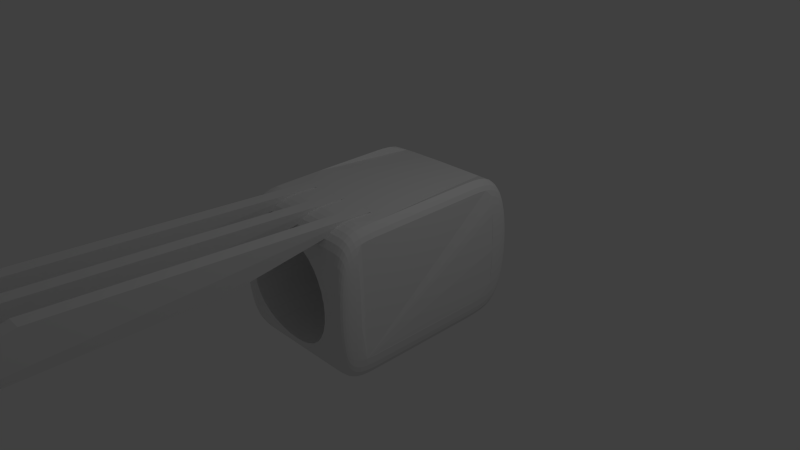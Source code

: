 # Source: claw.blend  (saved by Blender 2.72.0; exported with 4.5.12 LTS)
import bpy
from mathutils import Matrix  # noqa: F401  (used for matrix-valued properties, if any)

bpy.ops.wm.read_factory_settings(use_empty=True)
scene = bpy.context.scene
scene.name = 'Scene'

# ---- collections
col_collection_1 = bpy.data.collections.new('Collection 1'); scene.collection.children.link(col_collection_1)

# ---- materials (node trees are filled in below, after node groups)
mat_material = bpy.data.materials.new('Material')
mat_material.alpha_threshold = 0.0
mat_material.roughness = 0.5
mat_material.line_color = (0.0, 0.0, 0.0, 1.0)

# ---- material node trees

# ---- world
world_world = bpy.data.worlds.new('World'); scene.world = world_world
world_world.color = (0.05088, 0.05088, 0.05088)
world_world.use_sun_shadow = False
world_world.sun_shadow_jitter_overblur = 0.0
world_world.cycles.sampling_method = 'MANUAL'
world_world.cycles.sample_map_resolution = 256

# ---- cameras
cam_camera = bpy.data.cameras.new('Camera')
cam_camera.clip_end = 100.0
cam_camera.lens = 35.0
cam_camera.sensor_width = 32.0
cam_camera.sensor_height = 18.0
cam_camera.ortho_scale = 7.314
cam_camera.dof.focus_distance = 0.0

# ---- lights
light_lamp = bpy.data.lights.new('Lamp', 'POINT')
light_lamp.transmission_factor = 0.0
light_lamp.cutoff_distance = 30.0
light_lamp.energy = 100.0
light_lamp.shadow_buffer_clip_start = 1.001
light_lamp.shadow_soft_size = 0.1
light_lamp.shadow_maximum_resolution = 0.006
light_lamp.use_absolute_resolution = True
light_lamp.cycles.use_multiple_importance_sampling = False

# ---- meshes
me_cube_004 = bpy.data.meshes.new('Cube.004')
me_cube_004.from_pydata([(0.0, -4.315, -0.07844), (0.0, 2.694, -0.1379), (0.0, 2.694, -0.1379), (0.0, -4.315, -0.07844), (-1.0, -0.6672, 0.9481), (-1.0, 5.595, 0.4798), (1.0, 5.595, 0.4798), (1.0, -0.6672, 0.9481)], [], [(4, 5, 1, 0), (5, 6, 2, 1), (6, 7, 3, 2), (7, 4, 0, 3), (0, 1, 2, 3), (7, 6, 5, 4)])
me_cube_004.use_remesh_preserve_volume = False
me_cube_004.use_remesh_preserve_attributes = False
me_cube_004.use_mirror_vertex_groups = False
me_cube_004.update()
me_cube_003 = bpy.data.meshes.new('Cube.003')
me_cube_003.from_pydata([(0.0, -4.315, -0.07844), (0.0, 2.694, -0.1379), (0.0, 2.694, -0.1379), (0.0, -4.315, -0.07844), (-1.0, -0.6672, 0.9481), (-1.0, 5.595, 0.4798), (1.0, 5.595, 0.4798), (1.0, -0.6672, 0.9481)], [], [(4, 5, 1, 0), (5, 6, 2, 1), (6, 7, 3, 2), (7, 4, 0, 3), (0, 1, 2, 3), (7, 6, 5, 4)])
me_cube_003.use_remesh_preserve_volume = False
me_cube_003.use_remesh_preserve_attributes = False
me_cube_003.use_mirror_vertex_groups = False
me_cube_003.update()
me_cube_002 = bpy.data.meshes.new('Cube.002')
me_cube_002.from_pydata([(0.0, -4.315, -0.07844), (0.0, 2.694, -0.1379), (0.0, 2.694, -0.1379), (0.0, -4.315, -0.07844), (-1.0, -0.6672, 0.9481), (-1.0, 5.595, 0.4798), (1.0, 5.595, 0.4798), (1.0, -0.6672, 0.9481)], [], [(4, 5, 1, 0), (5, 6, 2, 1), (6, 7, 3, 2), (7, 4, 0, 3), (0, 1, 2, 3), (7, 6, 5, 4)])
me_cube_002.use_remesh_preserve_volume = False
me_cube_002.use_remesh_preserve_attributes = False
me_cube_002.use_mirror_vertex_groups = False
me_cube_002.update()
me_cube = bpy.data.meshes.new('Cube')
me_cube.from_pydata([(-0.8312, -0.786, -0.9232), (-0.8316, -0.7284, -0.9459), (-0.7764, -0.7286, -0.969), (-0.7762, -0.7865, -0.9459), (-0.8749, -0.728, -0.9073), (-0.7764, -0.6609, -0.9805), (-0.7759, -0.8353, -0.9073), (-0.8741, -0.7851, -0.8855), (-0.8753, -0.6608, -0.9182), (-0.8318, -0.6609, -0.9572), (-0.8305, -0.8343, -0.8855), (-0.7074, -0.8359, -0.9182), (-0.8728, -0.8324, -0.8492), (-0.9084, -0.7276, -0.8496), (-0.909, -0.6607, -0.8599), (-0.7765, -0.5827, -0.9844), (-0.7756, -0.8759, -0.8496), (-0.7073, -0.8768, -0.8599), (-0.905, -0.8305, -0.7948), (-0.9071, -0.7841, -0.829), (-0.8755, -0.5827, -0.9219), (-0.9092, -0.5827, -0.8633), (-0.8318, -0.5827, -0.9609), (-0.8714, -0.8712, -0.7948), (-0.8298, -0.8741, -0.829), (-0.6231, -0.8361, -0.9219), (-0.6231, -0.877, -0.8633), (-0.9025, -0.8678, -0.7443), (-0.9319, -0.7833, -0.7501), (-0.9337, -0.7273, -0.7688), (-0.9346, -0.6606, -0.7781), (-0.9349, -0.5827, -0.7812), (-0.8318, -0.4933, -0.9609), (-0.7765, -0.4933, -0.9844), (-0.7754, -0.9089, -0.7688), (-0.7073, -0.9102, -0.7781), (-0.6231, -0.9106, -0.7812), (-0.929, -0.8288, -0.7189), (-0.9253, -0.8648, -0.6749), (-0.9529, -0.7272, -0.6611), (-0.8755, -0.4933, -0.9219), (-0.9092, -0.4933, -0.8633), (-0.9349, -0.4933, -0.7812), (-0.8318, -0.392, -0.9609), (-0.7765, -0.392, -0.9844), (-0.8702, -0.9024, -0.7189), (-0.9003, -0.8974, -0.6749), (-0.8292, -0.9065, -0.7501), (-0.5215, -0.8361, -0.9219), (-0.5215, -0.877, -0.8633), (-0.5215, -0.9106, -0.7812), (-0.6231, -0.9374, -0.6719), (-0.7072, -0.9369, -0.6692), (-0.9214, -0.8921, -0.6178), (-0.947, -0.8281, -0.6179), (-0.9507, -0.7829, -0.6449), (-0.9541, -0.6606, -0.6692), (-0.9544, -0.5827, -0.6719), (-0.8755, -0.392, -0.9219), (-0.9092, -0.392, -0.8633), (-0.9544, -0.4933, -0.6719), (-0.9349, -0.392, -0.7812), (-0.8318, -0.2816, -0.9609), (-0.7765, -0.2816, -0.9844), (-0.7753, -0.9353, -0.6611), (-0.4007, -0.8361, -0.9219), (-0.4007, -0.877, -0.8633), (-0.4007, -0.9106, -0.7812), (-0.5215, -0.9374, -0.6719), (-0.7073, -0.9577, -0.5291), (-0.6231, -0.9583, -0.5312), (-0.942, -0.8634, -0.5822), (-0.9361, -0.8893, -0.54), (-0.9653, -0.7833, -0.5098), (-0.9679, -0.7273, -0.5227), (-0.8755, -0.2816, -0.9219), (-0.9092, -0.2816, -0.8633), (-0.9544, -0.392, -0.6719), (-0.9349, -0.2816, -0.7812), (-0.8318, -0.1648, -0.9609), (-0.7765, -0.1648, -0.9844), (-0.8697, -0.9271, -0.6179), (-0.8993, -0.9203, -0.5822), (-0.9195, -0.9123, -0.54), (-0.8289, -0.9323, -0.6449), (-0.2657, -0.8361, -0.9219), (-0.2657, -0.877, -0.8633), (-0.2657, -0.9106, -0.7812), (-0.4007, -0.9374, -0.6719), (-0.5215, -0.9583, -0.5312), (-0.7073, -0.9725, -0.3657), (-0.6231, -0.9732, -0.3672), (-0.7754, -0.9559, -0.5227), (-0.9308, -0.9049, -0.5015), (-0.961, -0.8288, -0.4884), (-0.9786, -0.7276, -0.3612), (-0.8755, -0.1648, -0.9219), (-0.9092, -0.1648, -0.8633), (-0.9544, -0.2816, -0.6719), (-0.9349, -0.1648, -0.7812), (-0.8318, -0.04457, -0.9609), (-0.7765, -0.04457, -0.9844), (-0.8292, -0.9523, -0.5098), (-0.1213, -0.8361, -0.9219), (-0.1213, -0.877, -0.8633), (-0.1213, -0.9106, -0.7812), (-0.2657, -0.9374, -0.6719), (-0.4281, -0.9583, -0.5312), (-0.4007, -0.9549, -0.5537), (-0.5215, -0.9666, -0.44), (-0.57, -0.9719, -0.3809), (-0.5773, -0.9732, -0.3672), (-0.7074, -0.9814, -0.1867), (-0.6231, -0.9774, -0.2814), (-0.6333, -0.9783, -0.2623), (-0.6561, -0.9818, -0.1872), (-0.7756, -0.9706, -0.3612), (-0.9549, -0.8648, -0.462), (-0.9469, -0.8921, -0.4342), (-0.9757, -0.784, -0.3523), (-0.8755, -0.04457, -0.9219), (-0.9092, -0.04457, -0.8633), (-0.9544, -0.1648, -0.6719), (-0.9349, -0.04457, -0.7812), (-0.8318, 0.07643, -0.9609), (-0.7765, 0.07643, -0.9844), (-0.8702, -0.9464, -0.4884), (-0.9003, -0.938, -0.462), (-0.9214, -0.9271, -0.4342), (0.0275, -0.8361, -0.9219), (0.0275, -0.877, -0.8633), (0.0275, -0.9106, -0.7812), (-0.1213, -0.937, -0.6736), (-0.1337, -0.9373, -0.6723), (-0.1353, -0.9374, -0.6719), (-0.2657, -0.9434, -0.6316), (-0.3809, -0.9525, -0.57), (-0.4847, -0.9625, -0.4847), (-0.7074, -0.9844, 0.0), (-0.6723, -0.9826, -0.1337), (-0.6855, -0.9846, 0.0), (-0.7758, -0.9794, -0.1845), (-0.8297, -0.9667, -0.3523), (-0.9361, -0.9123, -0.4199), (-0.971, -0.8303, -0.3375), (-0.982, -0.7847, -0.1799), (-0.985, -0.7279, -0.1845), (-0.8755, 0.07643, -0.9219), (-0.9092, 0.07643, -0.8633), (-0.9544, -0.04457, -0.6719), (-0.9349, 0.07643, -0.7812), (-0.8318, 0.1954, -0.9609), (-0.7765, 0.1954, -0.9844), (0.1759, -0.8361, -0.9219), (0.1759, -0.877, -0.8633), (0.1759, -0.9106, -0.7812), (0.0275, -0.9347, -0.6828), (-2.234e-07, -0.9341, -0.6855), (-0.2623, -0.9431, -0.6333), (-0.6855, -0.9846, 7.363e-07), (-0.6723, -0.9826, 0.1337), (-0.6561, -0.9818, 0.1872), (-0.7074, -0.9814, 0.1867), (-0.7759, -0.9823, 0.0), (-0.8303, -0.9753, -0.1799), (-0.964, -0.8676, -0.3204), (-0.9544, -0.897, -0.3049), (-0.9871, -0.728, 0.0), (-0.8755, 0.1954, -0.9219), (-0.9092, 0.1954, -0.8633), (-0.9544, 0.07643, -0.6719), (-0.9349, 0.1954, -0.7812), (-0.8318, 0.3094, -0.9609), (-0.7765, 0.3094, -0.9844), (-0.8712, -0.9602, -0.3375), (-0.9023, -0.9506, -0.3204), (-0.925, -0.9374, -0.3049), (0.3189, -0.8361, -0.9219), (0.3189, -0.877, -0.8633), (0.3189, -0.9106, -0.7812), (0.1759, -0.9374, -0.6719), (0.1353, -0.9374, -0.6719), (0.1337, -0.9373, -0.6723), (-0.7758, -0.9794, 0.1845), (-0.6333, -0.9783, 0.2623), (-0.6231, -0.9774, 0.2814), (-0.6231, -0.9732, 0.3672), (-0.7073, -0.9725, 0.3657), (-0.8305, -0.9782, 0.0), (-0.9696, -0.87, -0.164), (-0.9416, -0.9198, -0.2976), (-0.977, -0.8317, -0.1723), (-0.9841, -0.7851, 0.0), (-0.985, -0.7279, 0.1845), (-0.8755, 0.3094, -0.9219), (-0.9092, 0.3094, -0.8633), (-0.9544, 0.1954, -0.6719), (-0.9349, 0.3094, -0.7812), (-0.8318, 0.4158, -0.9609), (-0.7765, 0.4158, -0.9844), (0.4517, -0.8361, -0.9219), (0.4517, -0.877, -0.8633), (0.4517, -0.9106, -0.7812), (0.3189, -0.9374, -0.6719), (0.1759, -0.9392, -0.6596), (-0.5773, -0.9732, 0.3672), (-0.6231, -0.9583, 0.5312), (-0.7073, -0.9577, 0.5291), (-0.8723, -0.9685, -0.1723), (-0.9592, -0.9008, -0.1571), (-0.8755, 0.4158, -0.9219), (-0.9092, 0.4158, -0.8633), (-0.9544, 0.3094, -0.6719), (-0.9349, 0.4158, -0.7812), (-0.8318, 0.5117, -0.9609), (-0.7765, 0.5117, -0.9844), (-0.9041, -0.9582, -0.164), (-0.9278, -0.944, -0.1571), (0.5693, -0.8361, -0.9219), (0.5693, -0.877, -0.8633), (0.5693, -0.9106, -0.7812), (0.4517, -0.9374, -0.6719), (0.3189, -0.9476, -0.6031), (0.2623, -0.9431, -0.6333), (-0.8303, -0.9753, 0.1799), (-0.7756, -0.9706, 0.3612), (-0.57, -0.9719, 0.3809), (-0.5215, -0.9666, 0.44), (-0.5215, -0.9583, 0.5312), (-0.6231, -0.9374, 0.6719), (-0.7072, -0.9369, 0.6692), (-0.8728, -0.9712, 0.0), (-0.9715, -0.8712, 9.313e-10), (-0.9791, -0.8324, 0.0), (-0.9455, -0.925, -0.1541), (-0.982, -0.7847, 0.1799), (-0.9786, -0.7276, 0.3612), (-0.8755, 0.5117, -0.9219), (-0.9092, 0.5117, -0.8633), (-0.9544, 0.4158, -0.6719), (-0.9349, 0.5117, -0.7812), (-0.8318, 0.5974, -0.9572), (-0.7764, 0.5975, -0.9805), (0.667, -0.8361, -0.9219), (0.667, -0.877, -0.8633), (0.667, -0.9106, -0.7812), (0.5693, -0.9374, -0.6719), (0.4517, -0.9583, -0.5312), (0.4281, -0.9583, -0.5312), (0.3809, -0.9525, -0.57), (-0.8723, -0.9685, 0.1723), (-0.4281, -0.9583, 0.5312), (-0.4847, -0.9625, 0.4847), (-0.5215, -0.9374, 0.6719), (-0.7754, -0.9559, 0.5227), (-0.7073, -0.9102, 0.7781), (-0.6231, -0.9106, 0.7812), (-0.961, -0.9024, 0.0), (-0.977, -0.8317, 0.1723), (-0.9679, -0.7273, 0.5227), (-0.9529, -0.7272, 0.6611), (-0.8753, 0.5973, -0.9182), (-0.9544, 0.5117, -0.6719), (-0.909, 0.5972, -0.8599), (-0.905, -0.9609, -9.313e-10), (-0.929, -0.9464, 0.0), (0.7465, -0.8359, -0.9182), (0.7465, -0.8768, -0.8599), (0.7464, -0.9102, -0.7781), (0.667, -0.9374, -0.6719), (0.5693, -0.9583, -0.5312), (0.4517, -0.96, -0.5119), (-0.8712, -0.9602, 0.3375), (-0.8297, -0.9667, 0.3523), (-0.4007, -0.9549, 0.5537), (-0.4007, -0.9374, 0.6719), (-0.5215, -0.9106, 0.7812), (-0.7753, -0.9353, 0.6611), (-0.7073, -0.8768, 0.8599), (-0.6231, -0.877, 0.8633), (-0.7754, -0.9089, 0.7688), (-0.9041, -0.9582, 0.164), (-0.9592, -0.9008, 0.1571), (-0.9696, -0.87, 0.164), (-0.947, -0.9271, 0.0), (-0.971, -0.8303, 0.3375), (-0.9757, -0.784, 0.3523), (-0.9653, -0.7833, 0.5098), (-0.9337, -0.7273, 0.7688), (-0.909, -0.6607, 0.8599), (-0.9092, -0.5827, 0.8633), (-0.9092, -0.4933, 0.8633), (-0.9346, 0.5971, -0.7781), (-0.9541, 0.5971, -0.6692), (-0.8316, 0.6732, -0.9459), (-0.7764, 0.6735, -0.969), (0.8104, -0.5827, -0.9844), (0.8104, -0.4933, -0.9844), (0.8098, -0.8759, -0.8496), (0.7464, -0.9369, -0.6692), (0.667, -0.9583, -0.5312), (0.5693, -0.9719, -0.3817), (0.4847, -0.9625, -0.4847), (-0.9023, -0.9506, 0.3204), (-0.2657, -0.9434, 0.6316), (-0.2657, -0.9374, 0.6719), (-0.3809, -0.9525, 0.57), (-0.4007, -0.9106, 0.7812), (-0.5215, -0.877, 0.8633), (-0.8292, -0.9523, 0.5098), (-0.7074, -0.8359, 0.9182), (-0.7757, -0.8759, 0.8496), (0.8102, -0.7865, -0.9459), (0.8104, -0.7286, -0.969), (0.8104, -0.6609, -0.9805), (-0.9455, -0.925, 0.1541), (-0.964, -0.8676, 0.3204), (-0.9507, -0.7829, 0.6449), (-0.9319, -0.7833, 0.7501), (-0.9084, -0.7276, 0.8496), (-0.8749, 0.6728, -0.9073), (-0.8755, -0.5827, 0.9219), (-0.8755, -0.4933, 0.9219), (-0.9092, -0.392, 0.8633), (-0.9337, 0.6719, -0.7688), (-0.9084, 0.6723, -0.8496), (-0.6231, 0.7405, -0.9609), (-0.5215, 0.7405, -0.9609), (0.8104, -0.392, -0.9844), (0.8604, -0.5827, -0.9609), (0.8604, -0.4933, -0.9609), (-0.9278, -0.944, 0.1571), (0.81, -0.8353, -0.9073), (0.8096, -0.9089, -0.7688), (0.7464, -0.9577, -0.5291), (0.667, -0.9732, -0.3672), (0.5773, -0.9732, -0.3672), (0.57, -0.9719, -0.3809), (-0.8702, -0.9464, 0.4884), (-0.9003, -0.938, 0.462), (-0.1353, -0.9374, 0.6719), (-0.2623, -0.9431, 0.6333), (-0.2657, -0.9106, 0.7812), (-0.4007, -0.877, 0.8633), (-0.6231, -0.8361, 0.9219), (-0.5215, -0.8361, 0.9219), (-0.8289, -0.9323, 0.6449), (-0.8292, -0.9065, 0.7501), (-0.7759, -0.8353, 0.9073), (-0.8298, -0.8741, 0.829), (-0.925, -0.9374, 0.3049), (-0.9544, -0.897, 0.3049), (-0.9416, -0.9198, 0.2976), (-0.961, -0.8288, 0.4884), (-0.9549, -0.8648, 0.462), (-0.947, -0.8281, 0.6179), (-0.9071, -0.7841, 0.829), (-0.8749, -0.728, 0.9073), (-0.8753, -0.6608, 0.9182), (-0.8318, -0.5827, 0.9609), (-0.8318, -0.4933, 0.9609), (-0.8755, -0.392, 0.9219), (-0.9092, -0.2816, 0.8633), (-0.9679, 0.6719, -0.5227), (-0.9529, 0.6717, -0.6611), (-0.8312, 0.7394, -0.9232), (-0.7762, 0.7401, -0.9459), (-0.7075, 0.7404, -0.9572), (-0.6231, 0.7984, -0.9219), (-0.5215, 0.7984, -0.9219), (-0.4007, 0.7405, -0.9609), (0.8104, -0.2816, -0.9844), (0.8604, -0.392, -0.9609), (0.8987, -0.4933, -0.9219), (0.8987, -0.5827, -0.9219), (0.8604, -0.6609, -0.9572), (0.8594, -0.8343, -0.8855), (0.8588, -0.8741, -0.829), (0.8095, -0.9353, -0.6611), (0.8096, -0.9559, -0.5227), (0.7465, -0.9725, -0.3657), (0.667, -0.9821, -0.1875), (0.656, -0.9821, -0.1875), (0.6333, -0.9784, -0.2623), (-0.9214, -0.9271, 0.4342), (-0.1213, -0.9106, 0.7812), (-0.1337, -0.9373, 0.6723), (-0.1213, -0.937, 0.6736), (-0.2657, -0.877, 0.8633), (-0.4007, -0.8361, 0.9219), (-0.6231, -0.7869, 0.9609), (-0.5215, -0.7869, 0.9609), (-0.8697, -0.9271, 0.6179), (-0.7075, -0.7868, 0.9572), (-0.7762, -0.7865, 0.9459), (-0.8305, -0.8343, 0.8855), (0.8599, -0.786, -0.9232), (0.8602, -0.7284, -0.9459), (-0.9469, -0.8921, 0.4342), (-0.929, -0.8288, 0.7189), (-0.8741, -0.7851, 0.8855), (-0.8741, 0.7383, -0.8855), (-0.8318, -0.6609, 0.9572), (-0.8318, -0.392, 0.9609), (-0.8755, -0.2816, 0.9219), (-0.9092, -0.1648, 0.8633), (-0.9786, 0.6723, -0.3612), (-0.9653, 0.736, -0.5098), (-0.9319, 0.736, -0.7501), (-0.9071, 0.737, -0.829), (-0.6231, 0.8477, -0.8633), (-0.5215, 0.8477, -0.8633), (-0.4007, 0.7984, -0.9219), (-0.2657, 0.7405, -0.9609), (0.8104, -0.1648, -0.9844), (0.8604, -0.2816, -0.9609), (0.8987, -0.392, -0.9219), (0.9273, -0.4933, -0.8633), (0.9273, -0.5827, -0.8633), (0.8584, -0.9065, -0.7501), (0.8098, -0.9706, -0.3612), (0.7465, -0.9814, -0.1867), (0.667, -0.9827, -0.1515), (-0.8993, -0.9203, 0.5822), (-0.9195, -0.9123, 0.54), (0.0275, -0.9106, 0.7812), (0.0, -0.9341, 0.6855), (0.0275, -0.9347, 0.6828), (-0.1213, -0.877, 0.8633), (-0.2657, -0.8361, 0.9219), (-0.4007, -0.7869, 0.9609), (-0.5215, -0.7288, 0.9844), (-0.6231, -0.7288, 0.9844), (-0.8702, -0.9024, 0.7189), (-0.8312, -0.786, 0.9232), (-0.8714, -0.8712, 0.7948), (-0.9361, -0.9123, 0.4199), (-0.9361, -0.8893, 0.54), (-0.942, -0.8634, 0.5822), (-0.905, -0.8305, 0.7948), (-0.8316, -0.7284, 0.9459), (-0.8318, -0.2816, 0.9609), (-0.8755, -0.1648, 0.9219), (-0.9092, -0.04457, 0.8633), (-0.985, 0.6726, -0.1845), (-0.9757, 0.7369, -0.3523), (-0.9507, 0.7356, -0.6449), (-0.7759, 0.7975, -0.9073), (-0.7074, 0.7982, -0.9182), (-0.6231, 0.8888, -0.7812), (-0.5215, 0.8888, -0.7812), (-0.4007, 0.8477, -0.8633), (-0.2657, 0.7984, -0.9219), (-0.1213, 0.7405, -0.9609), (0.8104, -0.04457, -0.9844), (0.8604, -0.1648, -0.9609), (0.8987, -0.2816, -0.9219), (0.9273, -0.392, -0.8633), (0.8986, -0.6608, -0.9182), (0.9483, -0.4933, -0.7812), (0.9483, -0.5827, -0.7812), (0.8966, -0.8324, -0.8492), (0.8955, -0.8712, -0.7948), (0.8945, -0.9024, -0.7189), (0.8581, -0.9323, -0.6449), (0.8584, -0.9523, -0.5098), (0.8588, -0.9667, -0.3523), (0.8099, -0.9794, -0.1845), (0.7465, -0.9844, 0.0), (0.6855, -0.9849, 0.0), (0.6723, -0.9829, -0.1337), (-0.9308, -0.9049, 0.5015), (0.1337, -0.9373, 0.6723), (0.1353, -0.9374, 0.6719), (0.1759, -0.9374, 0.6719), (0.1759, -0.9106, 0.7812), (0.0275, -0.877, 0.8633), (-0.1213, -0.8361, 0.9219), (-0.2657, -0.7869, 0.9609), (-0.4007, -0.7288, 0.9844), (-0.5215, -0.661, 0.9961), (-0.6231, -0.661, 0.9961), (-0.7075, -0.7287, 0.9805), (-0.7764, -0.7286, 0.969), (-0.8728, -0.8324, 0.8492), (0.8983, -0.728, -0.9073), (-0.9253, -0.8648, 0.6749), (-0.8728, 0.7939, -0.8492), (-0.905, 0.7914, -0.7948), (-0.7764, -0.6609, 0.9805), (-0.8318, -0.1648, 0.9609), (-0.8755, -0.04457, 0.9219), (-0.9092, 0.07643, 0.8633), (-0.9871, 0.6728, 0.0), (-0.982, 0.7378, -0.1799), (-0.961, 0.7894, -0.4884), (-0.947, 0.7885, -0.6179), (-0.929, 0.7894, -0.7189), (-0.8305, 0.7961, -0.8855), (-0.7073, 0.8473, -0.8599), (-0.7073, 0.8883, -0.7781), (-0.6231, 0.9222, -0.6719), (-0.5215, 0.9222, -0.6719), (-0.4007, 0.8888, -0.7812), (-0.2657, 0.8477, -0.8633), (-0.1213, 0.7984, -0.9219), (0.0275, 0.7405, -0.9609), (0.8104, 0.07643, -0.9844), (0.8604, -0.04457, -0.9609), (0.8987, -0.1648, -0.9219), (0.9273, -0.2816, -0.8633), (0.9483, -0.392, -0.7812), (0.9272, -0.6607, -0.8599), (0.9638, -0.4933, -0.6719), (0.9638, -0.5827, -0.6719), (0.8977, -0.7851, -0.8855), (0.8941, -0.9271, -0.6179), (0.8592, -0.9753, -0.1799), (0.81, -0.9823, 0.0), (0.7465, -0.9814, 0.1867), (0.667, -0.9821, 0.1875), (0.667, -0.9827, 0.1515), (0.6723, -0.9829, 0.1337), (0.6855, -0.9849, 1.261e-07), (-0.9003, -0.8974, 0.6749), (-0.9214, -0.8921, 0.6178), (0.1759, -0.877, 0.8633), (0.1759, -0.9392, 0.6596), (0.3189, -0.9374, 0.6719), (0.3189, -0.9106, 0.7812), (0.0275, -0.8361, 0.9219), (-0.1213, -0.7869, 0.9609), (-0.2657, -0.7288, 0.9844), (-0.4007, -0.661, 0.9961), (-0.9025, -0.8678, 0.7443), (-0.7075, -0.661, 0.9922), (-0.8318, -0.04457, 0.9609), (-0.8755, 0.07643, 0.9219), (-0.9092, 0.1954, 0.8633), (-0.985, 0.6726, 0.1845), (-0.9841, 0.7383, 0.0), (-0.971, 0.7912, -0.3375), (-0.7756, 0.8462, -0.8496), (-0.7072, 0.9215, -0.6692), (-0.6231, 0.9481, -0.5312), (-0.5215, 0.9481, -0.5312), (-0.4007, 0.9222, -0.6719), (-0.2657, 0.8888, -0.7812), (-0.1213, 0.8477, -0.8633), (0.0275, 0.7984, -0.9219), (0.1759, 0.7405, -0.9609), (0.8104, 0.1954, -0.9844), (0.8604, 0.07643, -0.9609), (0.8987, -0.04457, -0.9219), (0.9273, -0.1648, -0.8633), (0.9483, -0.2816, -0.7812), (0.9638, -0.392, -0.6719), (0.9481, -0.6606, -0.7781), (0.9635, -0.6606, -0.6692), (0.9239, -0.8305, -0.7948), (0.922, -0.8678, -0.7443), (0.9202, -0.8974, -0.6749), (0.9194, -0.9203, -0.5822), (0.8945, -0.9464, -0.4884), (0.8954, -0.9602, -0.3375), (0.8594, -0.9782, 0.0), (0.8099, -0.9794, 0.1845), (0.7465, -0.9725, 0.3657), (0.667, -0.9732, 0.3672), (0.656, -0.9821, 0.1875), (0.1759, -0.8361, 0.9219), (0.3189, -0.877, 0.8633), (0.3189, -0.9476, 0.6031), (0.2623, -0.9431, 0.6333), (0.4517, -0.9374, 0.6719), (0.4517, -0.9106, 0.7812), (0.0275, -0.7869, 0.9609), (-0.1213, -0.7288, 0.9844), (-0.2657, -0.661, 0.9961), (0.9266, -0.7277, -0.8496), (-0.8714, 0.8404, -0.7948), (-0.9025, 0.8363, -0.7443), (-0.9253, 0.8325, -0.6749), (-0.8318, 0.07643, 0.9609), (-0.8755, 0.1954, 0.9219), (-0.9092, 0.3094, 0.8633), (-0.977, 0.793, -0.1723), (-0.9549, 0.8325, -0.462), (-0.942, 0.8307, -0.5822), (-0.8298, 0.8441, -0.829), (-0.7754, 0.8868, -0.7688), (-0.7073, 0.9474, -0.5291), (-0.6231, 0.9667, -0.3672), (-0.5773, 0.9667, -0.3672), (-0.57, 0.9651, -0.3809), (-0.5215, 0.9584, -0.44), (-0.4007, 0.944, -0.5537), (-0.4281, 0.9481, -0.5312), (-0.2657, 0.9222, -0.6719), (-0.1213, 0.8888, -0.7812), (0.0275, 0.8477, -0.8633), (0.1759, 0.7984, -0.9219), (0.3189, 0.7405, -0.9609), (0.8104, 0.3094, -0.9844), (0.8604, 0.1954, -0.9609), (0.8987, 0.07643, -0.9219), (0.9273, -0.04457, -0.8633), (0.9483, -0.1648, -0.7812), (0.9638, -0.2816, -0.6719), (0.9474, -0.7273, -0.7688), (0.9256, -0.7841, -0.829), (0.9376, -0.8921, -0.6178), (0.9361, -0.9123, -0.54), (0.9202, -0.938, -0.462), (0.8962, -0.9685, -0.1723), (0.7464, -0.9577, 0.5291), (0.667, -0.9583, 0.5312), (0.5773, -0.9732, 0.3672), (0.6333, -0.9784, 0.2623), (0.1759, -0.7869, 0.9609), (0.3189, -0.8361, 0.9219), (0.4517, -0.877, 0.8633), (0.4281, -0.9583, 0.5312), (0.4517, -0.9583, 0.5312), (0.3809, -0.9525, 0.57), (0.5693, -0.9374, 0.6719), (0.5693, -0.9106, 0.7812), (0.0275, -0.7288, 0.9844), (-0.1213, -0.661, 0.9961), (-0.8318, 0.1954, 0.9609), (-0.8755, 0.3094, 0.9219), (-0.9092, 0.4158, 0.8633), (-0.9786, 0.6723, 0.3612), (-0.982, 0.7378, 0.1799), (-0.9791, 0.7939, 0.0), (-0.964, 0.8359, -0.3204), (-0.7753, 0.9196, -0.6611), (-0.7754, 0.9452, -0.5227), (-0.7073, 0.9658, -0.3657), (-0.6231, 0.972, -0.2814), (-0.4847, 0.9534, -0.4847), (-0.2657, 0.9296, -0.6316), (-0.3809, 0.941, -0.57), (-0.1353, 0.9222, -0.6719), (-0.1337, 0.922, -0.6723), (-0.1213, 0.9217, -0.6736), (0.0275, 0.8888, -0.7812), (0.1759, 0.8477, -0.8633), (0.3189, 0.7984, -0.9219), (0.4517, 0.7405, -0.9609), (0.8104, 0.4158, -0.9844), (0.8604, 0.3094, -0.9609), (0.8987, 0.1954, -0.9219), (0.9273, 0.07643, -0.8633), (0.9483, -0.04457, -0.7812), (0.9638, -0.1648, -0.6719), (0.9626, -0.7272, -0.6611), (0.9436, -0.8288, -0.7189), (0.9407, -0.8648, -0.6749), (0.9451, -0.9049, -0.5015), (0.9376, -0.9271, -0.4342), (0.9218, -0.9506, -0.3204), (0.8966, -0.9712, 0.0), (0.8592, -0.9753, 0.1799), (0.8098, -0.9706, 0.3612), (0.7464, -0.9369, 0.6692), (0.667, -0.9374, 0.6719), (0.5693, -0.9583, 0.5312), (0.5693, -0.9719, 0.3817), (0.57, -0.9719, 0.3809), (0.1759, -0.7288, 0.9844), (0.3189, -0.7869, 0.9609), (0.4517, -0.8361, 0.9219), (0.5693, -0.877, 0.8633), (0.4517, -0.96, 0.5119), (0.667, -0.9106, 0.7812), (0.0275, -0.661, 0.9961), (-0.8702, 0.8787, -0.7189), (-0.9003, 0.8724, -0.6749), (-0.9214, 0.8658, -0.6178), (-0.9361, 0.8624, -0.54), (-0.8318, 0.3094, 0.9609), (-0.8755, 0.4158, 0.9219), (-0.9092, 0.5117, 0.8633), (-0.9679, 0.6719, 0.5227), (-0.9529, 0.6717, 0.6611), (-0.977, 0.793, 0.1723), (-0.9696, 0.839, -0.164), (-0.9469, 0.8658, -0.4342), (-0.8292, 0.8838, -0.7501), (-0.7756, 0.9634, -0.3612), (-0.7074, 0.9769, -0.1867), (-0.6561, 0.9774, -0.1872), (-0.6333, 0.973, -0.2623), (-0.2623, 0.9293, -0.6333), (-2.234e-07, 0.918, -0.6855), (0.0275, 0.9189, -0.6828), (0.1759, 0.8888, -0.7812), (0.3189, 0.8477, -0.8633), (0.4517, 0.7984, -0.9219), (0.5693, 0.7405, -0.9609), (0.8104, 0.5117, -0.9844), (0.8604, 0.4158, -0.9609), (0.8987, 0.3094, -0.9219), (0.9273, 0.1954, -0.8633), (0.9483, 0.07643, -0.7812), (0.9638, -0.04457, -0.6719), (0.946, -0.7833, -0.7501), (0.9725, -0.7833, -0.5098), (0.9493, -0.8893, -0.54), (0.9233, -0.9582, -0.164), (0.8962, -0.9685, 0.1723), (0.8096, -0.9559, 0.5227), (0.7464, -0.9102, 0.7781), (0.4847, -0.9625, 0.4847), (0.3189, -0.7288, 0.9844), (0.1759, -0.661, 0.9961), (0.4517, -0.7869, 0.9609), (0.5693, -0.8361, 0.9219), (0.667, -0.877, 0.8633), (-0.8318, 0.4158, 0.9609), (-0.8755, 0.5117, 0.9219), (-0.909, 0.5972, 0.8599), (-0.9337, 0.6719, 0.7688), (-0.9653, 0.736, 0.5098), (-0.9757, 0.7369, 0.3523), (-0.971, 0.7912, 0.3375), (-0.9696, 0.839, 0.164), (-0.9715, 0.8404, -9.313e-10), (-0.9544, 0.8719, -0.3049), (-0.8289, 0.9158, -0.6449), (-0.8292, 0.9407, -0.5098), (-0.8297, 0.9586, -0.3523), (-0.7758, 0.9744, -0.1845), (-0.7074, 0.9806, 0.0), (-0.6855, 0.9808, 0.0), (-0.6723, 0.9783, -0.1337), (0.1337, 0.922, -0.6723), (0.1353, 0.9222, -0.6719), (0.1759, 0.9222, -0.6719), (0.3189, 0.8888, -0.7812), (0.4517, 0.8477, -0.8633), (0.5693, 0.7984, -0.9219), (0.667, 0.7405, -0.9609), (0.8104, 0.5975, -0.9805), (0.8604, 0.5117, -0.9609), (0.8987, 0.4158, -0.9219), (0.9273, 0.3094, -0.8633), (0.9483, 0.1954, -0.7812), (0.9638, 0.07643, -0.6719), (0.9609, -0.7829, -0.6449), (0.9807, -0.784, -0.3523), (0.9579, -0.8281, -0.6179), (0.954, -0.8634, -0.5822), (0.9579, -0.8921, -0.4342), (0.9493, -0.9123, -0.4199), (0.9405, -0.9374, -0.3049), (0.9233, -0.9582, 0.164), (0.9239, -0.9609, 9.313e-10), (0.8954, -0.9602, 0.3375), (0.8588, -0.9667, 0.3523), (0.8095, -0.9353, 0.6611), (0.8096, -0.9089, 0.7688), (0.7465, -0.8768, 0.8599), (0.4517, -0.7288, 0.9844), (0.3189, -0.661, 0.9961), (0.5693, -0.7869, 0.9609), (0.667, -0.8361, 0.9219), (-0.8697, 0.9094, -0.6179), (-0.8993, 0.9009, -0.5822), (-0.9195, 0.8909, -0.54), (-0.9308, 0.8818, -0.5015), (-0.8318, 0.5117, 0.9609), (-0.8753, 0.5973, 0.9182), (-0.9084, 0.6723, 0.8496), (-0.9507, 0.7356, 0.6449), (-0.9319, 0.736, 0.7501), (-0.964, 0.8359, 0.3204), (-0.9592, 0.8766, -0.1571), (-0.9361, 0.8909, -0.4199), (-0.8303, 0.9693, -0.1799), (-0.7759, 0.978, 0.0), (-0.7074, 0.9769, 0.1867), (-0.6561, 0.9774, 0.1872), (-0.6723, 0.9783, 0.1337), (-0.6855, 0.9808, 5.879e-07), (0.1759, 0.9245, -0.6596), (0.3189, 0.9222, -0.6719), (0.4517, 0.8888, -0.7812), (0.5693, 0.8477, -0.8633), (0.667, 0.7984, -0.9219), (0.7466, 0.7404, -0.9572), (0.8104, 0.6735, -0.969), (0.8604, 0.5974, -0.9572), (0.8987, 0.5117, -0.9219), (0.9273, 0.4158, -0.8633), (0.9483, 0.3094, -0.7812), (0.9638, 0.1954, -0.6719), (0.9857, -0.7847, -0.1799), (0.969, -0.8288, -0.4884), (0.9642, -0.8648, -0.462), (0.9427, -0.944, -0.1571), (0.9218, -0.9506, 0.3204), (0.8584, -0.9523, 0.5098), (0.8098, -0.8759, 0.8496), (0.7465, -0.8359, 0.9182), (0.5693, -0.7288, 0.9844), (0.4517, -0.661, 0.9961), (0.667, -0.7869, 0.9609), (-0.8318, 0.5974, 0.9572), (-0.8749, 0.6728, 0.9073), (-0.9071, 0.737, 0.829), (-0.947, 0.7885, 0.6179), (-0.961, 0.7894, 0.4884), (-0.9549, 0.8325, 0.462), (-0.9592, 0.8766, 0.1571), (-0.9544, 0.8719, 0.3049), (-0.961, 0.8787, 0.0), (-0.9416, 0.9003, -0.2976), (-0.8702, 0.9333, -0.4884), (-0.8712, 0.9505, -0.3375), (-0.8305, 0.9729, 0.0), (-0.7758, 0.9744, 0.1845), (-0.7073, 0.9658, 0.3657), (-0.6231, 0.9667, 0.3672), (-0.6231, 0.972, 0.2814), (-0.6333, 0.973, 0.2623), (0.3189, 0.9349, -0.6031), (0.2623, 0.9293, -0.6333), (0.4517, 0.9222, -0.6719), (0.5693, 0.8888, -0.7812), (0.667, 0.8477, -0.8633), (0.8102, 0.7401, -0.9459), (0.8602, 0.6732, -0.9459), (0.9273, 0.5117, -0.8633), (0.9483, 0.4158, -0.7812), (0.9638, 0.3094, -0.6719), (0.9874, -0.7851, 0.0), (0.977, -0.8303, -0.3375), (0.9714, -0.8676, -0.3204), (0.9638, -0.897, -0.3049), (0.9537, -0.9198, -0.2976), (0.9427, -0.944, 0.1571), (0.9405, -0.9374, 0.3049), (0.9436, -0.9464, 0.0), (0.8945, -0.9464, 0.4884), (0.9202, -0.938, 0.462), (0.8581, -0.9323, 0.6449), (0.8584, -0.9065, 0.7501), (0.8588, -0.8741, 0.829), (0.81, -0.8353, 0.9073), (0.667, -0.7288, 0.9844), (0.5693, -0.661, 0.9961), (0.7466, -0.7868, 0.9572), (-0.9003, 0.9229, -0.462), (-0.9214, 0.9094, -0.4342), (-0.8316, 0.6732, 0.9459), (-0.8741, 0.7383, 0.8855), (-0.929, 0.7894, 0.7189), (-0.9469, 0.8658, 0.4342), (-0.9455, 0.9068, -0.1541), (-0.925, 0.9222, -0.3049), (-0.8723, 0.9608, -0.1723), (-0.7073, 0.9474, 0.5291), (-0.6231, 0.9481, 0.5312), (-0.5773, 0.9667, 0.3672), (0.4281, 0.9481, -0.5312), (0.4517, 0.9481, -0.5312), (0.3809, 0.941, -0.57), (0.5693, 0.9222, -0.6719), (0.667, 0.8888, -0.7812), (0.7465, 0.7982, -0.9182), (0.8599, 0.7394, -0.9232), (0.8986, 0.5973, -0.9182), (0.9483, 0.5117, -0.7812), (0.9638, 0.4158, -0.6719), (0.9818, -0.8317, -0.1723), (0.9759, -0.87, -0.164), (0.9567, -0.925, -0.1541), (0.9376, -0.9271, 0.4342), (0.8941, -0.9271, 0.6179), (0.8594, -0.8343, 0.8855), (0.8102, -0.7865, 0.9459), (0.667, -0.661, 0.9961), (-0.8312, 0.7394, 0.9232), (-0.905, 0.7914, 0.7948), (-0.942, 0.8307, 0.5822), (-0.9361, 0.8624, 0.54), (-0.9455, 0.9068, 0.1541), (-0.9416, 0.9003, 0.2976), (-0.9361, 0.8909, 0.4199), (-0.947, 0.9094, 0.0), (-0.9278, 0.9304, -0.1571), (-0.9023, 0.9385, -0.3204), (-0.8728, 0.9642, 0.0), (-0.8303, 0.9693, 0.1799), (-0.7756, 0.9634, 0.3612), (-0.7072, 0.9215, 0.6692), (-0.6231, 0.9222, 0.6719), (-0.5215, 0.9584, 0.44), (-0.57, 0.9651, 0.3809), (0.4517, 0.9503, -0.5119), (0.5693, 0.9481, -0.5312), (0.667, 0.9222, -0.6719), (0.7465, 0.8473, -0.8599), (0.7464, 0.8883, -0.7781), (0.81, 0.7975, -0.9073), (0.8983, 0.6728, -0.9073), (0.9272, 0.5972, -0.8599), (0.9638, 0.5117, -0.6719), (0.9857, -0.7847, 0.1799), (0.9834, -0.8324, 0.0), (0.9676, -0.9008, -0.1571), (0.9567, -0.925, 0.1541), (0.9537, -0.9198, 0.2976), (0.9493, -0.9123, 0.4199), (0.9579, -0.9271, 0.0), (0.9194, -0.9203, 0.5822), (0.9361, -0.9123, 0.54), (0.8945, -0.9024, 0.7189), (0.8955, -0.8712, 0.7948), (0.8599, -0.786, 0.9232), (0.7466, -0.7287, 0.9805), (-0.8728, 0.7939, 0.8492), (-0.9253, 0.8325, 0.6749), (-0.9308, 0.8818, 0.5015), (-0.929, 0.9333, 0.0), (-0.9041, 0.9481, -0.164), (-0.8723, 0.9608, 0.1723), (-0.7754, 0.9452, 0.5227), (-0.7073, 0.8883, 0.7781), (-0.6231, 0.8888, 0.7812), (-0.4281, 0.9481, 0.5312), (-0.4847, 0.9534, 0.4847), (0.5693, 0.965, -0.3817), (0.4847, 0.9534, -0.4847), (0.667, 0.9481, -0.5312), (0.7464, 0.9215, -0.6692), (0.8098, 0.8462, -0.8496), (0.8594, 0.7961, -0.8855), (0.8977, 0.7383, -0.8855), (0.9481, 0.5971, -0.7781), (0.9635, 0.5971, -0.6692), (0.9818, -0.8317, 0.1723), (0.9807, -0.784, 0.3523), (0.9273, -0.5827, 0.8633), (0.9273, -0.4933, 0.8633), (0.9774, -0.8712, -9.313e-10), (0.969, -0.9024, 0.0), (0.9451, -0.9049, 0.5015), (0.9202, -0.8974, 0.6749), (0.9376, -0.8921, 0.6178), (0.8966, -0.8324, 0.8492), (0.8104, -0.7286, 0.969), (0.7466, -0.661, 0.9922), (-0.8305, 0.7961, 0.8855), (-0.9025, 0.8363, 0.7443), (-0.9214, 0.8658, 0.6178), (-0.9278, 0.9304, 0.1571), (-0.925, 0.9222, 0.3049), (-0.9214, 0.9094, 0.4342), (-0.905, 0.9513, 9.313e-10), (-0.9041, 0.9481, 0.164), (-0.8712, 0.9505, 0.3375), (-0.8297, 0.9586, 0.3523), (-0.7753, 0.9196, 0.6611), (-0.7754, 0.8868, 0.7688), (-0.7073, 0.8473, 0.8599), (-0.6231, 0.8477, 0.8633), (-0.5215, 0.8888, 0.7812), (-0.4007, 0.944, 0.5537), (0.667, 0.9667, -0.3672), (0.57, 0.9651, -0.3809), (0.5773, 0.9667, -0.3672), (0.7464, 0.9474, -0.5291), (0.8096, 0.8868, -0.7688), (0.8966, 0.7939, -0.8492), (0.9266, 0.6723, -0.8496), (0.9474, 0.6719, -0.7688), (0.9273, -0.392, 0.8633), (0.977, -0.8303, 0.3375), (0.9725, -0.7833, 0.5098), (0.9271, -0.6607, 0.8599), (0.9759, -0.87, 0.164), (0.8987, -0.5827, 0.9219), (0.8987, -0.4933, 0.9219), (0.9676, -0.9008, 0.1571), (0.9638, -0.897, 0.3049), (0.9579, -0.8921, 0.4342), (0.922, -0.8678, 0.7443), (0.8977, -0.7851, 0.8855), (0.8602, -0.7284, 0.9459), (0.8104, -0.5827, 0.9844), (0.8104, -0.4933, 0.9844), (-0.8714, 0.8404, 0.7948), (-0.9195, 0.8909, 0.54), (-0.9023, 0.9385, 0.3204), (-0.8292, 0.9407, 0.5098), (-0.7756, 0.8462, 0.8496), (-0.5215, 0.8477, 0.8633), (-0.4007, 0.8888, 0.7812), (-0.2657, 0.9222, 0.6719), (-0.2657, 0.9296, 0.6316), (-0.3809, 0.941, 0.57), (0.667, 0.9778, -0.1875), (0.6333, 0.9731, -0.2623), (0.656, 0.9778, -0.1875), (0.7465, 0.9658, -0.3657), (0.8096, 0.9452, -0.5227), (0.8095, 0.9196, -0.6611), (0.8588, 0.8441, -0.829), (0.8955, 0.8404, -0.7948), (0.9239, 0.7914, -0.7948), (0.9256, 0.737, -0.829), (0.9626, 0.6717, -0.6611), (0.9273, -0.2816, 0.8633), (0.8987, -0.392, 0.9219), (0.9714, -0.8676, 0.3204), (0.969, -0.8288, 0.4884), (0.9609, -0.7829, 0.6449), (0.946, -0.7833, 0.7501), (0.9266, -0.7277, 0.8496), (0.8604, -0.5827, 0.9609), (0.8604, -0.4933, 0.9609), (0.8986, -0.6608, 0.9182), (0.9493, -0.8893, 0.54), (0.9407, -0.8648, 0.6749), (0.9239, -0.8305, 0.7948), (0.8983, -0.728, 0.9073), (0.8104, -0.6609, 0.9805), (0.8104, -0.392, 0.9844), (-0.8298, 0.8441, 0.829), (-0.9003, 0.8724, 0.6749), (-0.9003, 0.9229, 0.462), (-0.8702, 0.9333, 0.4884), (-0.8289, 0.9158, 0.6449), (-0.8292, 0.8838, 0.7501), (-0.4007, 0.8477, 0.8633), (-0.2657, 0.8888, 0.7812), (-0.1353, 0.9222, 0.6719), (-0.2623, 0.9293, 0.6333), (0.667, 0.9785, -0.1515), (0.7465, 0.9769, -0.1867), (0.8098, 0.9634, -0.3612), (0.8584, 0.8838, -0.7501), (0.922, 0.8363, -0.7443), (0.946, 0.736, -0.7501), (0.9725, 0.736, -0.5098), (0.9273, -0.1648, 0.8633), (0.8987, -0.2816, 0.9219), (0.8604, -0.392, 0.9609), (0.9642, -0.8648, 0.462), (0.9579, -0.8281, 0.6179), (0.9256, -0.7841, 0.829), (0.8604, -0.6609, 0.9572), (0.8104, -0.2816, 0.9844), (-0.8702, 0.8787, 0.7189), (-0.8993, 0.9009, 0.5822), (-0.8697, 0.9094, 0.6179), (-0.2657, 0.8477, 0.8633), (-0.1213, 0.8888, 0.7812), (-0.1213, 0.9217, 0.6736), (-0.1337, 0.922, 0.6723), (0.7465, 0.9806, 0.0), (0.6723, 0.9788, -0.1337), (0.6855, 0.9813, -1.116e-08), (0.8099, 0.9744, -0.1845), (0.8588, 0.9586, -0.3523), (0.8584, 0.9407, -0.5098), (0.8581, 0.9158, -0.6449), (0.8945, 0.8787, -0.7189), (0.9202, 0.8724, -0.6749), (0.9436, 0.7894, -0.7189), (0.9407, 0.8325, -0.6749), (0.9609, 0.7356, -0.6449), (0.9807, 0.7369, -0.3523), (0.9273, -0.04457, 0.8633), (0.8987, -0.1648, 0.9219), (0.8604, -0.2816, 0.9609), (0.954, -0.8634, 0.5822), (0.9436, -0.8288, 0.7189), (0.8104, -0.1648, 0.9844), (-0.1213, 0.8477, 0.8633), (0.0275, 0.8888, 0.7812), (0.0275, 0.9189, 0.6828), (0.0, 0.918, 0.6855), (0.6723, 0.9788, 0.1337), (0.667, 0.9785, 0.1515), (0.667, 0.9778, 0.1875), (0.7465, 0.9769, 0.1867), (0.81, 0.978, 0.0), (0.8592, 0.9693, -0.1799), (0.8941, 0.9094, -0.6179), (0.9376, 0.8658, -0.6178), (0.9579, 0.7885, -0.6179), (0.969, 0.7894, -0.4884), (0.9857, 0.7378, -0.1799), (0.9273, 0.07643, 0.8633), (0.8987, -0.04457, 0.9219), (0.8604, -0.1648, 0.9609), (0.8104, -0.04457, 0.9844), (0.0275, 0.8477, 0.8633), (0.1759, 0.8888, 0.7812), (0.1353, 0.9222, 0.6719), (0.1337, 0.922, 0.6723), (0.8099, 0.9744, 0.1845), (0.656, 0.9778, 0.1875), (0.667, 0.9667, 0.3672), (0.7465, 0.9658, 0.3657), (0.8594, 0.9729, 0.0), (0.8954, 0.9505, -0.3375), (0.8945, 0.9333, -0.4884), (0.9194, 0.9009, -0.5822), (0.9361, 0.8909, -0.54), (0.954, 0.8307, -0.5822), (0.9493, 0.8624, -0.54), (0.977, 0.7912, -0.3375), (0.9874, 0.7383, 0.0), (0.9273, 0.1954, 0.8633), (0.8987, 0.07643, 0.9219), (0.8604, -0.04457, 0.9609), (0.8104, 0.07643, 0.9844), (0.1759, 0.8477, 0.8633), (0.3189, 0.8888, 0.7812), (0.1759, 0.9245, 0.6596), (0.6333, 0.9731, 0.2623), (0.5773, 0.9667, 0.3672), (0.667, 0.9481, 0.5312), (0.7464, 0.9474, 0.5291), (0.8962, 0.9608, -0.1723), (0.9202, 0.9229, -0.462), (0.9376, 0.9094, -0.4342), (0.9451, 0.8818, -0.5015), (0.9642, 0.8325, -0.462), (0.9818, 0.793, -0.1723), (0.9273, 0.3094, 0.8633), (0.8987, 0.1954, 0.9219), (0.8604, 0.07643, 0.9609), (0.8104, 0.1954, 0.9844), (0.3189, 0.8477, 0.8633), (0.4517, 0.8888, 0.7812), (0.3189, 0.9349, 0.6031), (0.2623, 0.9293, 0.6333), (0.8592, 0.9693, 0.1799), (0.8098, 0.9634, 0.3612), (0.57, 0.9651, 0.3809), (0.5693, 0.965, 0.3817), (0.5693, 0.9481, 0.5312), (0.667, 0.9222, 0.6719), (0.7464, 0.9215, 0.6692), (0.8966, 0.9642, 0.0), (0.9218, 0.9385, -0.3204), (0.9579, 0.8658, -0.4342), (0.9714, 0.8359, -0.3204), (0.9834, 0.7939, 0.0), (0.9857, 0.7378, 0.1799), (0.9273, 0.4158, 0.8633), (0.8987, 0.3094, 0.9219), (0.8604, 0.1954, 0.9609), (0.8104, 0.3094, 0.9844), (0.4517, 0.8477, 0.8633), (0.5693, 0.8888, 0.7812), (0.5693, 0.9222, 0.6719), (0.4281, 0.9481, 0.5312), (0.3809, 0.941, 0.57), (0.8962, 0.9608, 0.1723), (0.4517, 0.9503, 0.5119), (0.4847, 0.9534, 0.4847), (0.8096, 0.9452, 0.5227), (0.7464, 0.8883, 0.7781), (0.667, 0.8888, 0.7812), (0.9233, 0.9481, -0.164), (0.9405, 0.9222, -0.3049), (0.9493, 0.8909, -0.4199), (0.9759, 0.839, -0.164), (0.9818, 0.793, 0.1723), (0.9807, 0.7369, 0.3523), (0.9273, 0.5117, 0.8633), (0.8987, 0.4158, 0.9219), (0.8604, 0.3094, 0.9609), (0.8104, 0.4158, 0.9844), (0.5693, 0.8477, 0.8633), (0.8954, 0.9505, 0.3375), (0.8588, 0.9586, 0.3523), (0.8095, 0.9196, 0.6611), (0.7465, 0.8473, 0.8599), (0.667, 0.8477, 0.8633), (0.8096, 0.8868, 0.7688), (0.9233, 0.9481, 0.164), (0.9239, 0.9513, -9.313e-10), (0.9638, 0.8719, -0.3049), (0.9759, 0.839, 0.164), (0.9774, 0.8404, 9.313e-10), (0.977, 0.7912, 0.3375), (0.9725, 0.736, 0.5098), (0.9272, 0.5972, 0.8599), (0.8987, 0.5117, 0.9219), (0.8604, 0.4158, 0.9609), (0.8104, 0.5117, 0.9844), (0.9218, 0.9385, 0.3204), (0.8584, 0.9407, 0.5098), (0.8098, 0.8462, 0.8496), (0.9427, 0.9304, -0.1571), (0.9537, 0.9003, -0.2976), (0.9676, 0.8766, -0.1571), (0.9714, 0.8359, 0.3204), (0.969, 0.7894, 0.4884), (0.9609, 0.7356, 0.6449), (0.946, 0.736, 0.7501), (0.9266, 0.6723, 0.8496), (0.8986, 0.5973, 0.9182), (0.8604, 0.5117, 0.9609), (0.8104, 0.5975, 0.9805), (0.8945, 0.9333, 0.4884), (0.9202, 0.9229, 0.462), (0.8581, 0.9158, 0.6449), (0.8584, 0.8838, 0.7501), (0.81, 0.7975, 0.9073), (0.8588, 0.8441, 0.829), (0.9427, 0.9304, 0.1571), (0.9405, 0.9222, 0.3049), (0.9436, 0.9333, 0.0), (0.9676, 0.8766, 0.1571), (0.9638, 0.8719, 0.3049), (0.969, 0.8787, 0.0), (0.9642, 0.8325, 0.462), (0.9579, 0.7885, 0.6179), (0.9256, 0.737, 0.829), (0.8983, 0.6728, 0.9073), (0.8604, 0.5974, 0.9572), (0.8104, 0.6735, 0.969), (0.9376, 0.9094, 0.4342), (0.8941, 0.9094, 0.6179), (0.8102, 0.7401, 0.9459), (0.8594, 0.7961, 0.8855), (0.9567, 0.9068, -0.1541), (0.9579, 0.8658, 0.4342), (0.954, 0.8307, 0.5822), (0.9436, 0.7894, 0.7189), (0.8977, 0.7383, 0.8855), (0.8602, 0.6732, 0.9459), (0.9194, 0.9009, 0.5822), (0.9361, 0.8909, 0.54), (0.8945, 0.8787, 0.7189), (0.8599, 0.7394, 0.9232), (0.8955, 0.8404, 0.7948), (0.9567, 0.9068, 0.1541), (0.9537, 0.9003, 0.2976), (0.9493, 0.8909, 0.4199), (0.9579, 0.9094, 0.0), (0.9493, 0.8624, 0.54), (0.9239, 0.7914, 0.7948), (0.9202, 0.8724, 0.6749), (0.9376, 0.8658, 0.6178), (0.9451, 0.8818, 0.5015), (0.8966, 0.7939, 0.8492), (0.9407, 0.8325, 0.6749), (0.922, 0.8363, 0.7443)], [], [(3, 0, 1, 2), (1, 0, 7, 4), (2, 1, 9, 5), (3, 6, 10, 0), (4, 8, 9, 1), (7, 0, 10, 12), (8, 4, 13, 14), (5, 9, 22, 15), (6, 16, 24, 10), (11, 17, 16, 6), (12, 18, 19, 7), (19, 13, 4, 7), (8, 20, 22, 9), (12, 10, 24, 23), (17, 11, 25, 26), (18, 12, 23, 27), (19, 28, 29, 13), (14, 13, 29, 30), (20, 8, 14, 21), (21, 14, 30, 31), (22, 32, 33, 15), (16, 34, 47, 24), (17, 35, 34, 16), (17, 26, 36, 35), (27, 38, 37, 18), (28, 19, 18, 37), (29, 28, 55, 39), (22, 20, 40, 32), (20, 21, 41, 40), (21, 31, 42, 41), (43, 44, 33, 32), (23, 24, 47, 45), (27, 23, 45, 46), (25, 48, 49, 26), (26, 49, 50, 36), (35, 36, 51, 52), (38, 27, 46, 53), (37, 54, 55, 28), (39, 56, 30, 29), (30, 56, 57, 31), (43, 32, 40, 58), (58, 40, 41, 59), (31, 57, 60, 42), (59, 41, 42, 61), (62, 63, 44, 43), (34, 64, 84, 47), (35, 52, 64, 34), (65, 66, 49, 48), (66, 67, 50, 49), (36, 50, 68, 51), (69, 52, 51, 70), (38, 71, 54, 37), (53, 72, 71, 38), (55, 73, 74, 39), (62, 43, 58, 75), (75, 58, 59, 76), (61, 42, 60, 77), (76, 59, 61, 78), (79, 80, 63, 62), (45, 47, 84, 81), (46, 45, 81, 82), (53, 46, 82, 83), (85, 86, 66, 65), (86, 87, 67, 66), (67, 88, 68, 50), (70, 51, 68, 89), (90, 69, 70, 91), (69, 92, 64, 52), (72, 53, 83, 93), (55, 54, 94, 73), (54, 71, 117, 94), (79, 62, 75, 96), (96, 75, 76, 97), (78, 61, 77, 98), (97, 76, 78, 99), (100, 101, 80, 79), (84, 64, 92, 102), (103, 104, 86, 85), (104, 105, 87, 86), (87, 106, 88, 67), (107, 89, 68, 88, 108), (91, 70, 89, 109, 110, 111), (112, 90, 91, 113, 114, 115), (90, 116, 92, 69), (71, 72, 118, 117), (72, 93, 143, 118), (73, 119, 95, 74), (100, 79, 96, 120), (120, 96, 97, 121), (99, 78, 98, 122), (121, 97, 99, 123), (100, 124, 125, 101), (84, 102, 126, 81), (81, 126, 127, 82), (82, 127, 128, 83), (83, 128, 143, 93), (129, 130, 104, 103), (130, 131, 105, 104), (105, 132, 133, 134, 106, 87), (108, 88, 106, 135, 136), (109, 89, 107, 137), (113, 91, 111), (138, 112, 115, 139, 140), (112, 141, 116, 90), (116, 142, 102, 92), (73, 94, 144, 119), (94, 117, 165, 144), (119, 145, 146, 95), (100, 120, 147, 124), (120, 121, 148, 147), (123, 99, 122, 149), (121, 123, 150, 148), (124, 151, 152, 125), (129, 153, 154, 130), (130, 154, 155, 131), (131, 156, 157, 132, 105), (135, 106, 134, 158), (138, 140, 159, 160, 161, 162), (163, 141, 112, 138), (142, 116, 141, 164), (165, 117, 118, 166), (118, 143, 190, 166), (119, 144, 191, 145), (124, 147, 168, 151), (147, 148, 169, 168), (123, 149, 170, 150), (148, 150, 171, 169), (151, 172, 173, 152), (153, 177, 178, 154), (154, 178, 179, 155), (131, 155, 180, 181, 182, 156), (163, 138, 162, 183), (162, 161, 184, 185, 186, 187), (163, 188, 164, 141), (145, 192, 167, 146), (151, 168, 194, 172), (168, 169, 195, 194), (150, 170, 196, 171), (169, 171, 197, 195), (172, 198, 199, 173), (174, 126, 102, 142), (175, 127, 126, 174), (176, 128, 127, 175), (190, 143, 128, 176), (177, 200, 201, 178), (178, 201, 202, 179), (155, 179, 203, 180), (181, 180, 204), (205, 186, 185), (187, 186, 206, 207), (208, 174, 142, 164), (209, 189, 165, 166), (189, 191, 144, 165), (172, 194, 210, 198), (194, 195, 211, 210), (171, 196, 212, 197), (195, 197, 213, 211), (214, 215, 199, 198), (200, 218, 219, 201), (201, 219, 220, 202), (179, 202, 221, 203), (204, 180, 203, 222, 223), (224, 188, 163, 183), (225, 183, 162, 187), (186, 205, 226, 227, 228, 206), (187, 207, 254, 225), (207, 206, 229, 230), (231, 208, 164, 188), (189, 209, 257, 232), (191, 189, 232, 233), (234, 209, 166, 190), (233, 192, 145, 191), (235, 193, 167, 192), (214, 198, 210, 237), (237, 210, 211, 238), (197, 212, 239, 213), (238, 211, 213, 240), (214, 241, 242, 215), (216, 175, 174, 208), (217, 176, 175, 216), (234, 190, 176, 217), (243, 244, 219, 218), (244, 245, 220, 219), (202, 220, 246, 221), (222, 203, 221, 247, 248, 249), (183, 225, 273, 224), (251, 228, 227, 252), (206, 228, 253, 229), (207, 230, 277, 254), (255, 230, 229, 256), (231, 188, 224, 250), (208, 231, 264, 216), (209, 234, 284, 257), (233, 258, 235, 192), (193, 235, 286, 236), (214, 237, 261, 241), (237, 238, 263, 261), (240, 213, 239, 262), (238, 240, 292, 263), (216, 264, 265, 217), (217, 265, 284, 234), (243, 266, 267, 244), (267, 268, 245, 244), (245, 269, 246, 220), (247, 221, 246, 270), (248, 247, 271), (250, 224, 273, 272), (274, 275, 253, 228, 251), (256, 229, 253, 276), (225, 254, 309, 273), (278, 255, 256, 279), (255, 280, 277, 230), (250, 281, 264, 231), (257, 282, 283, 232), (232, 283, 258, 233), (258, 285, 286, 235), (236, 286, 287, 259), (259, 287, 317, 260), (292, 240, 262, 293), (241, 294, 295, 242), (267, 298, 333, 268), (268, 299, 269, 245), (300, 270, 246, 269), (271, 247, 270, 301, 302), (272, 303, 281, 250), (304, 305, 275, 274, 306), (307, 276, 253, 275), (279, 256, 276, 308), (254, 277, 346, 309), (278, 279, 344, 310), (278, 311, 280, 255), (282, 257, 284, 315), (283, 316, 285, 258), (288, 260, 317, 318), (241, 261, 320, 294), (261, 263, 325, 320), (321, 322, 291, 290), (292, 293, 364, 324), (263, 292, 324, 325), (329, 296, 297, 330), (265, 264, 281, 331), (284, 265, 331, 315), (298, 267, 266, 332), (268, 333, 378, 299), (334, 300, 269, 299), (335, 336, 337, 301, 270, 300), (272, 273, 309, 338), (303, 272, 338, 339), (340, 305, 304, 341), (342, 307, 275, 305), (343, 308, 276, 307), (344, 279, 308, 345), (280, 347, 346, 277), (310, 348, 311, 278), (311, 349, 347, 280), (303, 350, 331, 281), (282, 351, 316, 283), (315, 352, 351, 282), (316, 354, 353, 285), (287, 286, 285, 353), (317, 287, 353, 355), (356, 319, 288, 318), (319, 357, 358, 289), (289, 358, 321, 290), (359, 360, 322, 321), (361, 323, 291, 322), (294, 365, 366, 295), (326, 368, 369, 327), (372, 330, 297, 328), (329, 330, 373, 374), (329, 375, 314, 296), (332, 376, 377, 298), (298, 377, 419, 333), (334, 299, 378, 379), (380, 335, 300, 334), (381, 382, 383, 336, 335), (339, 384, 350, 303), (385, 342, 305, 340, 386, 387), (388, 343, 307, 342), (389, 345, 308, 343), (390, 344, 345, 391), (338, 309, 346, 392), (310, 344, 390, 393), (348, 310, 393, 394), (348, 395, 349, 311), (312, 313, 397, 396), (313, 314, 375, 397), (315, 331, 350, 352), (316, 351, 398, 354), (317, 355, 399, 318), (318, 399, 439, 356), (356, 400, 357, 319), (294, 320, 401, 365), (320, 325, 409, 401), (359, 321, 358, 402), (403, 361, 322, 360), (404, 362, 323, 361), (368, 410, 411, 369), (370, 327, 369, 412), (415, 372, 328, 371), (372, 416, 373, 330), (374, 373, 417, 418), (376, 332, 312, 396), (380, 334, 379, 420), (421, 381, 335, 380), (382, 381, 422), (339, 338, 392, 423), (425, 385, 387, 426, 427), (428, 388, 342, 385), (429, 389, 343, 388), (430, 391, 345, 389), (390, 391, 431, 432), (395, 348, 394, 434), (398, 351, 352, 436), (354, 438, 355, 353), (357, 440, 402, 358), (441, 404, 361, 403), (442, 405, 362, 404), (407, 363, 406, 445), (446, 364, 363, 407), (446, 408, 324, 364), (408, 409, 325, 324), (366, 365, 498, 447), (367, 366, 447, 448), (448, 368, 326, 367), (368, 448, 499, 410), (410, 449, 450, 411), (412, 369, 411, 451), (413, 370, 412, 452), (455, 415, 371, 414), (415, 456, 416, 372), (416, 457, 417, 373), (458, 375, 329, 374), (374, 418, 512, 458), (418, 417, 459, 460), (375, 458, 485, 397), (376, 396, 515, 461), (377, 376, 461, 462), (419, 377, 462, 463), (464, 378, 333, 419), (379, 378, 464, 465), (420, 379, 465, 466), (420, 467, 421, 380), (468, 469, 470, 422, 381, 421), (423, 424, 384, 339), (425, 427, 472, 473, 474, 475), (476, 428, 385, 425), (477, 429, 388, 428), (478, 430, 389, 429), (430, 479, 431, 391), (390, 432, 482, 393), (432, 431, 480, 481), (392, 433, 524, 423), (433, 392, 346, 347), (435, 433, 347, 349), (393, 482, 483, 394), (394, 483, 440, 434), (395, 434, 400, 484), (484, 435, 349, 395), (352, 350, 384, 436), (436, 384, 424, 471), (397, 485, 515, 396), (438, 354, 398, 437), (437, 398, 436, 471), (355, 438, 486, 399), (399, 486, 534, 439), (484, 400, 356, 439), (440, 357, 400, 434), (401, 487, 498, 365), (409, 488, 487, 401), (402, 440, 483, 489), (490, 442, 404, 441), (491, 443, 405, 442), (445, 406, 444, 494), (407, 445, 541, 495), (446, 407, 495, 496), (446, 496, 497, 408), (408, 497, 488, 409), (499, 500, 449, 410), (449, 501, 502, 450), (451, 411, 450, 503), (452, 412, 451, 504), (453, 413, 452, 505), (508, 455, 414, 454), (455, 509, 456, 415), (456, 510, 457, 416), (457, 511, 459, 417), (418, 460, 557, 512), (460, 459, 513, 514), (464, 419, 463, 516), (467, 420, 466, 517), (518, 468, 421, 467), (468, 519, 520, 521, 522, 523, 469), (423, 524, 525, 424), (424, 525, 437, 471), (476, 425, 475, 526), (527, 474, 473), (475, 474, 528, 529), (530, 477, 428, 476), (531, 478, 429, 477), (478, 532, 479, 430), (479, 533, 480, 431), (432, 481, 535, 482), (433, 435, 534, 524), (438, 437, 525, 486), (439, 534, 435, 484), (536, 491, 442, 490), (491, 537, 492, 443), (493, 540, 494, 444), (445, 494, 586, 541), (447, 498, 589, 542), (448, 447, 542, 499), (499, 542, 590, 500), (500, 543, 501, 449), (544, 545, 502, 501), (503, 450, 502, 546), (504, 451, 503, 547), (505, 452, 504, 548), (506, 453, 505, 549), (593, 594, 595, 640, 597, 545, 544, 592, 639), (508, 454, 507, 552), (508, 553, 509, 455), (509, 554, 510, 456), (510, 555, 511, 457), (511, 556, 513, 459), (458, 512, 579, 485), (557, 460, 514, 558), (461, 515, 610, 559), (462, 461, 559, 560), (463, 462, 560, 561), (463, 561, 562, 516), (464, 516, 563, 465), (465, 563, 564, 466), (466, 564, 614, 517), (517, 565, 518, 467), (518, 566, 519, 468), (519, 567, 568, 520), (521, 520, 569), (530, 476, 526, 570), (526, 475, 529, 571), (572, 528, 474, 527, 573), (529, 528, 574, 575), (576, 531, 477, 530), (531, 577, 532, 478), (532, 578, 533, 479), (482, 535, 489, 483), (485, 579, 610, 515), (486, 525, 524, 534), (487, 580, 589, 498), (488, 581, 580, 487), (497, 582, 581, 488), (536, 583, 537, 491), (537, 584, 538, 492), (493, 539, 633, 540), (494, 540, 634, 586), (495, 541, 635, 587), (496, 495, 587, 588), (496, 588, 582, 497), (500, 590, 636, 543), (591, 544, 501, 543), (596, 546, 502, 545, 597), (547, 503, 546, 598), (548, 504, 547, 599), (549, 505, 548, 600), (506, 549, 601, 550), (552, 507, 551, 604), (508, 552, 605, 553), (553, 606, 554, 509), (554, 607, 555, 510), (555, 608, 556, 511), (512, 557, 609, 579), (557, 558, 656, 609), (561, 611, 612, 562), (563, 516, 562, 613), (517, 614, 662, 565), (518, 565, 663, 566), (519, 566, 664, 567), (567, 615, 616, 568), (520, 568, 617, 618, 569), (576, 530, 570, 619), (570, 526, 571, 620), (571, 529, 575, 621), (622, 623, 574, 528, 572, 624), (575, 574, 625, 626), (576, 627, 577, 531), (577, 628, 578, 532), (583, 629, 584, 537), (584, 630, 585, 538), (541, 586, 687, 635), (542, 589, 689, 590), (591, 543, 636, 637), (638, 592, 544, 591), (825, 824, 864, 898, 931, 969, 1000, 1038, 1001, 1002, 1003, 970, 932, 933, 899, 900, 865), (641, 598, 546, 596, 642), (599, 547, 598, 643, 644, 645), (600, 548, 599, 646), (549, 600, 647, 601), (550, 601, 648, 602), (604, 551, 603, 651), (552, 604, 652, 605), (553, 605, 653, 606), (606, 654, 607, 554), (607, 655, 608, 555), (559, 610, 707, 657), (560, 559, 657, 658), (561, 560, 658, 611), (612, 611, 709, 659), (613, 562, 612, 660), (563, 613, 661, 564), (564, 661, 710, 614), (567, 664, 712, 615), (615, 665, 666, 616), (568, 616, 667, 668, 669, 617), (576, 619, 670, 627), (619, 570, 620, 671), (620, 571, 621, 672), (621, 575, 626, 673), (674, 623, 622), (623, 667, 625, 574), (675, 626, 625, 666), (627, 676, 628, 577), (579, 609, 707, 610), (580, 677, 689, 589), (581, 678, 677, 580), (582, 679, 678, 581), (588, 680, 679, 582), (629, 681, 630, 584), (630, 682, 631, 585), (539, 632, 725, 633), (634, 540, 633, 686), (586, 634, 728, 687), (587, 635, 729, 688), (588, 587, 688, 680), (590, 689, 730, 636), (637, 690, 638, 591), (691, 692, 693, 639, 592, 638), (643, 598, 641, 694), (646, 599, 645, 695, 696), (600, 646, 697, 647), (601, 647, 698, 648), (602, 648, 699, 649), (651, 603, 650, 702), (604, 651, 703, 652), (605, 652, 704, 653), (606, 653, 705, 654), (654, 706, 655, 607), (609, 656, 750, 707), (612, 659, 755, 660), (613, 660, 756, 661), (662, 711, 663, 565), (614, 710, 758, 662), (566, 663, 760, 664), (615, 712, 761, 665), (713, 675, 666, 665), (616, 666, 625, 667), (668, 667, 623, 674, 714), (619, 671, 715, 670), (627, 670, 716, 676), (671, 620, 672, 717), (672, 621, 673, 718), (719, 673, 626, 675), (681, 720, 682, 630), (721, 683, 631, 682), (684, 685, 775, 724), (632, 684, 724, 725), (686, 633, 725, 726), (686, 727, 728, 634), (635, 687, 778, 729), (637, 636, 730, 731), (690, 637, 731, 732), (690, 733, 691, 638), (734, 735, 736, 692, 691), (646, 696, 737, 738, 739, 697), (647, 697, 740, 698), (648, 698, 741, 699), (649, 699, 742, 700), (745, 702, 650, 701), (651, 702, 746, 703), (652, 703, 747, 704), (653, 704, 748, 705), (654, 705, 749, 706), (657, 707, 750, 752), (658, 657, 752, 753), (611, 658, 753, 709), (709, 754, 755, 659), (661, 756, 801, 710), (711, 662, 758, 757), (711, 759, 760, 663), (664, 760, 803, 712), (713, 665, 761, 762), (763, 719, 675, 713), (671, 717, 764, 715), (670, 715, 765, 716), (717, 672, 718, 766), (767, 718, 673, 719), (677, 768, 730, 689), (678, 769, 768, 677), (679, 770, 769, 678), (680, 771, 770, 679), (772, 721, 682, 720), (721, 773, 722, 683), (558, 514, 513, 556, 608, 655, 706, 749, 797, 836, 875, 909, 942, 1014, 1074, 1047, 1075, 1096, 1117, 1155, 1176, 1194, 1207, 1208, 1227, 1209, 1195, 1177, 1156, 1135, 1118, 1097, 1076, 1048, 1015, 979, 946, 945, 982, 1021, 1053, 1020, 1019, 981, 944, 910, 837, 798, 751, 708, 750, 656), (723, 776, 775, 685), (726, 777, 727, 686), (687, 728, 817, 778), (688, 729, 818, 779), (680, 688, 779, 771), (732, 780, 733, 690), (781, 734, 691, 733), (734, 782, 783, 784, 785, 735), (786, 739, 738), (697, 739, 787, 740), (698, 740, 788, 741), (699, 741, 789, 742), (743, 700, 742, 790), (745, 701, 744, 793), (745, 794, 746, 702), (703, 746, 795, 747), (704, 747, 796, 748), (705, 748, 797, 749), (708, 751, 838, 799), (750, 708, 799, 752), (754, 709, 753, 800), (660, 755, 841, 756), (757, 802, 759, 711), (710, 801, 844, 758), (712, 803, 847, 761), (762, 804, 763, 713), (717, 766, 806, 764), (715, 764, 807, 765), (808, 766, 718, 767), (767, 719, 763, 805), (772, 809, 773, 721), (774, 722, 773, 810), (774, 811, 776, 723), (775, 812, 813, 724), (724, 813, 726, 725), (777, 726, 813, 814), (727, 815, 817, 728), (777, 816, 815, 727), (729, 778, 860, 818), (730, 768, 819, 731), (731, 819, 820, 732), (732, 820, 862, 780), (780, 821, 781, 733), (781, 822, 782, 734), (782, 823, 824, 825, 826, 783), (827, 787, 739, 786, 828), (740, 787, 829, 788), (741, 788, 830, 789), (790, 742, 789, 831), (743, 790, 871, 791), (793, 744, 792, 833), (745, 793, 873, 794), (794, 834, 795, 746), (747, 795, 835, 796), (748, 796, 836, 797), (751, 798, 876, 838), (752, 799, 800, 753), (839, 840, 754, 800), (754, 840, 841, 755), (756, 841, 878, 801), (757, 758, 844, 842), (802, 757, 842, 843), (802, 846, 845, 759), (803, 760, 759, 845), (762, 761, 847, 848), (804, 762, 848, 849), (804, 850, 805, 763), (808, 851, 806, 766), (764, 806, 852, 807), (808, 767, 805, 853), (768, 769, 854, 819), (769, 770, 855, 854), (770, 771, 779, 855), (809, 856, 810, 773), (811, 774, 810, 857), (775, 776, 858, 812), (776, 811, 885, 858), (814, 859, 816, 777), (778, 817, 891, 860), (818, 861, 855, 779), (780, 862, 894, 821), (781, 821, 895, 822), (782, 822, 896, 823), (823, 863, 864, 824), (866, 867, 829, 787, 827, 868), (788, 829, 869, 830), (831, 789, 830, 870), (790, 831, 904, 871), (791, 871, 906, 832), (832, 872, 833, 792), (793, 833, 907, 873), (794, 873, 908, 834), (834, 874, 835, 795), (796, 835, 875, 836), (798, 837, 911, 876), (839, 800, 799, 838), (839, 877, 912, 840), (801, 878, 916, 844), (846, 802, 843, 879), (845, 880, 847, 803), (849, 881, 850, 804), (808, 853, 922, 851), (851, 883, 852, 806), (853, 805, 850, 882), (856, 884, 857, 810), (811, 857, 923, 885), (812, 886, 814, 813), (859, 814, 886, 887), (815, 888, 891, 817), (816, 889, 888, 815), (859, 890, 889, 816), (861, 818, 860, 892), (819, 854, 893, 820), (820, 893, 927, 862), (823, 896, 929, 863), (863, 897, 898, 864), (1004, 971, 973, 1005, 1006, 1041), (867, 902, 869, 829), (870, 830, 869, 903), (904, 831, 870, 905), (832, 906, 939, 872), (833, 872, 940, 907), (834, 908, 941, 874), (874, 909, 875, 835), (877, 839, 838, 876), (878, 841, 840, 912), (842, 844, 916, 913), (843, 842, 913, 914), (879, 843, 914, 915), (845, 846, 917, 880), (846, 879, 918, 917), (847, 880, 919, 848), (848, 919, 920, 849), (849, 920, 952, 881), (881, 921, 882, 850), (851, 922, 954, 883), (853, 882, 953, 922), (854, 855, 861, 893), (857, 884, 955, 923), (812, 858, 924, 886), (858, 885, 956, 924), (890, 859, 887, 925), (892, 860, 891, 926), (892, 927, 893, 861), (894, 928, 895, 821), (862, 927, 961, 894), (822, 895, 964, 896), (863, 929, 965, 897), (930, 931, 898, 897), (936, 903, 869, 902), (905, 870, 903, 937), (904, 905, 975, 938), (871, 904, 938, 906), (873, 907, 977, 908), (941, 942, 909, 874), (910, 943, 911, 837), (876, 911, 947, 877), (877, 947, 948, 912), (912, 948, 916, 878), (919, 880, 917, 950), (918, 879, 915, 949), (950, 917, 918, 951), (881, 952, 990, 921), (882, 921, 991, 953), (885, 923, 994, 956), (886, 924, 957, 887), (887, 957, 995, 925), (891, 888, 958, 926), (888, 889, 959, 958), (889, 890, 960, 959), (890, 925, 995, 960), (927, 892, 926, 961), (928, 894, 961, 962), (928, 963, 964, 895), (896, 964, 997, 929), (930, 897, 965, 966), (967, 968, 931, 930), (971, 936, 902, 934, 972, 973), (974, 937, 903, 936), (905, 937, 1009, 975), (906, 938, 1010, 939), (940, 872, 939, 976), (907, 940, 1013, 977), (908, 977, 978, 941), (941, 978, 1014, 942), (944, 980, 943, 910), (943, 983, 947, 911), (984, 945, 946, 985), (916, 948, 986, 913), (913, 986, 987, 914), (914, 987, 988, 915), (915, 988, 1025, 949), (919, 950, 989, 920), (918, 949, 1025, 951), (950, 951, 1026, 989), (920, 989, 1027, 952), (922, 953, 1029, 954), (923, 955, 1031, 994), (924, 956, 1032, 957), (926, 958, 962, 961), (963, 928, 962, 996), (929, 997, 1035, 965), (966, 998, 967, 930), (968, 999, 969, 931), (1084, 1085, 1061, 1060, 1083, 1102, 1123, 1140, 1161, 1162, 1148, 1127, 1147, 1146, 1167, 1166, 1163, 1164, 1141, 1142, 1124, 1103, 1104), (1007, 974, 936, 971), (974, 1008, 1009, 937), (938, 975, 1044, 1010), (976, 939, 1010, 1011), (976, 1012, 1013, 940), (1016, 985, 946, 979), (980, 944, 981, 1018), (983, 943, 980, 1017), (1022, 984, 985, 1023), (984, 1024, 982, 945), (948, 947, 983, 986), (952, 1027, 1053, 990), (991, 921, 990, 1028), (953, 991, 1054, 1029), (1022, 1023, 993, 992), (956, 994, 1056, 1032), (957, 1032, 1057, 995), (959, 960, 1033, 996), (960, 995, 1057, 1033), (996, 962, 958, 959), (996, 1033, 1034, 963), (997, 964, 963, 1034), (966, 965, 1035, 1036), (1037, 1000, 969, 999), (867, 866, 901, 935, 934, 902), (1002, 1001, 1039, 1040), (1042, 1007, 971, 1004), (1007, 1043, 1008, 974), (1011, 1045, 1012, 976), (1049, 1016, 979, 1015), (1050, 1023, 985, 1016), (1017, 980, 1018, 1051), (1021, 982, 1024, 1028), (1017, 987, 986, 983), (1022, 1054, 1024, 984), (1017, 1051, 988, 987), (1022, 992, 1029, 1054), (1050, 1030, 993, 1023), (1035, 997, 1034, 1058), (1036, 1031, 998, 966), (1059, 1038, 1000, 1037), (1060, 1061, 1062, 1039, 1001, 1038), (1063, 1042, 1004, 1041, 1064, 1065), (1042, 1066, 1043, 1007), (1043, 1067, 1068, 1008), (1008, 1068, 1069, 1009), (1069, 1044, 975, 1009), (1011, 1010, 1044, 1070), (1045, 1011, 1070, 1071), (1012, 1072, 1046, 1013), (1045, 1073, 1072, 1012), (1046, 978, 977, 1013), (1074, 1014, 978, 1046), (1077, 1049, 1015, 1048), (1078, 1050, 1016, 1049), (1018, 981, 1019, 1052), (1051, 1018, 1052, 1079), (1019, 1020, 1080, 1052), (1020, 1053, 1027, 1080), (1053, 1021, 1028, 990), (1054, 991, 1028, 1024), (1079, 1025, 988, 1051), (1079, 1026, 951, 1025), (1080, 1027, 989, 1026), (1078, 1055, 1030, 1050), (1036, 1056, 994, 1031), (1032, 1056, 1058, 1057), (1058, 1034, 1033, 1057), (1035, 1058, 1056, 1036), (1082, 1060, 1038, 1059), (1063, 1065, 1086, 1087, 1088, 1089), (1090, 1066, 1042, 1063), (1066, 1091, 1067, 1043), (1069, 1092, 1070, 1044), (1071, 1093, 1073, 1045), (1074, 1046, 1072, 1094), (1074, 1094, 1095, 1047), (1047, 1095, 1116, 1075), (1098, 1077, 1048, 1076), (1099, 1078, 1049, 1077), (1026, 1079, 1052, 1080), (1099, 1081, 1055, 1078), (1101, 1083, 1060, 1082), (1090, 1063, 1089, 1105), (1089, 1088, 1107, 1108), (1090, 1109, 1091, 1066), (1067, 1091, 1129, 1110), (1068, 1067, 1110, 1111), (1069, 1068, 1111, 1092), (1070, 1092, 1112, 1071), (1071, 1112, 1113, 1093), (1073, 1114, 1094, 1072), (1093, 1115, 1114, 1073), (1075, 1116, 1134, 1096), (1098, 1076, 1097, 1119), (1120, 1099, 1077, 1098), (1120, 1100, 1081, 1099), (1101, 1122, 1102, 1083), (1090, 1105, 1143, 1109), (1089, 1108, 1144, 1105), (1108, 1107, 1127, 1128), (1091, 1109, 1150, 1129), (1111, 1130, 1112, 1092), (1130, 1131, 1113, 1112), (1113, 1132, 1115, 1093), (1094, 1114, 1133, 1095), (1095, 1133, 1153, 1116), (1096, 1134, 1154, 1117), (1119, 1097, 1118, 1136), (1120, 1098, 1119, 1137), (1120, 1137, 1121, 1100), (1122, 1139, 1123, 1102), (1107, 1126, 1145, 1146, 1147, 1127), (1108, 1128, 1168, 1144), (1128, 1127, 1148, 1149), (1110, 1129, 1171, 1151), (1111, 1110, 1151, 1130), (1130, 1151, 1172, 1131), (1113, 1131, 1173, 1132), (1114, 1115, 1152, 1133), (1115, 1132, 1173, 1152), (1116, 1153, 1174, 1134), (1136, 1118, 1135, 1157), (1137, 1119, 1136, 1158), (1137, 1158, 1138, 1121), (1139, 1160, 1140, 1123), (1143, 1165, 1150, 1109), (1105, 1144, 1183, 1143), (1088, 1087, 1106, 1125, 1126, 1107), (1128, 1149, 1184, 1168), (1169, 1149, 1148, 1170), (1129, 1150, 1189, 1171), (1133, 1152, 1190, 1153), (1134, 1174, 1192, 1154), (1155, 1117, 1154, 1175), (1157, 1135, 1156, 1178), (1158, 1136, 1157, 1179), (1158, 1179, 1159, 1138), (1160, 1181, 1161, 1140), (1170, 1148, 1162, 1161), (1165, 1143, 1183, 1182), (1144, 1168, 1200, 1183), (1185, 1169, 1170, 1186), (1169, 1187, 1184, 1149), (1165, 1188, 1189, 1150), (1151, 1171, 1202, 1172), (1131, 1172, 1203, 1173), (1152, 1173, 1203, 1190), (1153, 1190, 1204, 1174), (1175, 1154, 1192, 1191), (1175, 1193, 1176, 1155), (1196, 1178, 1156, 1177), (1179, 1157, 1178, 1197), (1179, 1197, 1180, 1159), (1186, 1170, 1161, 1181), (1168, 1184, 1215, 1200), (1185, 1201, 1187, 1169), (1188, 1165, 1182, 1199), (1171, 1189, 1221, 1202), (1174, 1204, 1224, 1192), (1193, 1175, 1191, 1205), (1193, 1206, 1194, 1176), (1195, 1210, 1196, 1177), (1211, 1197, 1178, 1196), (1211, 1198, 1180, 1197), (1182, 1183, 1200, 1213), (1199, 1182, 1213, 1214), (1187, 1216, 1215, 1184), (1201, 1218, 1216, 1187), (1188, 1219, 1221, 1189), (1199, 1220, 1219, 1188), (1172, 1202, 1235, 1203), (1190, 1203, 1235, 1204), (1191, 1192, 1224, 1222), (1205, 1191, 1222, 1223), (1205, 1225, 1206, 1193), (1207, 1194, 1206, 1226), (360, 359, 402, 489, 535, 481, 480, 533, 578, 628, 676, 716, 765, 807, 852, 883, 954, 1029, 992, 993, 1030, 1055, 1081, 1100, 1121, 1138, 1159, 1180, 1198, 1212, 1230, 1233, 1217, 1201, 1185, 1186, 1181, 1160, 1139, 1122, 1101, 1082, 1059, 1037, 999, 968, 967, 998, 1031, 955, 884, 856, 809, 772, 720, 681, 629, 583, 536, 490, 441, 403), (1210, 1195, 1209, 1228), (1211, 1196, 1210, 1229), (1211, 1229, 1212, 1198), (1214, 1231, 1220, 1199), (1215, 1232, 1213, 1200), (1218, 1201, 1217, 1234), (1202, 1221, 1249, 1235), (1204, 1235, 1249, 1224), (1225, 1205, 1223, 1236), (1225, 1237, 1226, 1206), (1207, 1226, 1238, 1208), (1208, 1238, 1251, 1227), (1227, 1239, 1228, 1209), (1228, 1240, 1229, 1210), (1230, 1212, 1229, 1240), (1213, 1232, 1241, 1214), (1214, 1241, 1242, 1231), (1233, 1244, 1234, 1217), (1236, 1250, 1237, 1225), (1239, 1244, 1240, 1228), (1240, 1244, 1233, 1230), (1243, 1252, 1241, 1232), (1252, 1253, 1242, 1241), (1243, 1232, 1215, 1216), (1245, 1243, 1216, 1218), (1234, 1244, 1239, 1255), (1255, 1245, 1218, 1234), (1249, 1221, 1219, 1246), (1246, 1219, 1220, 1247), (1247, 1220, 1231, 1248), (1248, 1231, 1242, 1254), (1249, 1246, 1222, 1224), (1246, 1247, 1223, 1222), (1247, 1248, 1236, 1223), (1248, 1254, 1250, 1236), (1226, 1237, 1256, 1238), (1237, 1250, 1253, 1256), (1238, 1256, 1257, 1251), (1255, 1239, 1227, 1251), (1243, 1245, 1257, 1252), (1252, 1257, 1256, 1253), (1242, 1253, 1250, 1254), (1251, 1257, 1245, 1255), (1085, 1084, 1104, 472, 427, 426), (1062, 1061, 1085, 426, 387, 386), (1104, 1103, 1124, 1142, 573, 527, 473, 472), (1040, 1039, 1062, 386, 340, 341), (1142, 1141, 1164, 624, 572, 573), (1003, 1002, 1040, 341, 304, 306), (1164, 1163, 1166, 1167, 714, 674, 622, 624), (933, 932, 970, 1003, 306, 274, 251, 252), (1167, 1146, 1145, 669, 668, 714), (900, 899, 933, 252, 227, 226), (1145, 1126, 1125, 618, 617, 669), (826, 825, 865, 900, 226, 205, 185, 184), (1125, 1106, 1087, 1086, 522, 521, 569, 618), (784, 783, 826, 184, 161, 160), (1086, 1065, 523, 522), (785, 784, 160, 159), (1065, 1064, 470, 469, 523), (736, 735, 785, 159, 140, 139), (1064, 1041, 1006, 1005, 383, 382, 422, 470), (693, 692, 736, 139, 115, 114), (1005, 973, 972, 337, 336, 383), (594, 593, 639, 693, 114, 113, 111, 110), (972, 934, 935, 302, 301, 337), (640, 595, 594, 110, 109, 137), (935, 901, 866, 868, 249, 248, 271, 302), (642, 596, 597, 640, 137, 107, 108, 136), (868, 827, 828, 223, 222, 249), (694, 641, 642, 136, 135, 158), (828, 786, 738, 737, 182, 181, 204, 223), (644, 643, 694, 158, 134, 133), (737, 696, 695, 157, 156, 182), (695, 645, 644, 133, 132, 157), (56, 39, 74, 95, 146, 167, 193, 236, 259, 260, 288, 319, 289, 290, 291, 323, 362, 405, 443, 492, 538, 585, 631, 683, 722, 774, 723, 685, 684, 632, 539, 493, 444, 406, 363, 364, 293, 262, 239, 212, 196, 170, 149, 122, 98, 77, 60, 57), (3, 2, 5, 15, 33, 44, 63, 80, 101, 125, 152, 173, 199, 215, 242, 295, 366, 367, 326, 327, 370, 413, 453, 506, 550, 602, 649, 700, 743, 791, 832, 792, 744, 701, 650, 603, 551, 507, 454, 414, 371, 328, 297, 296, 314, 313, 312, 332, 266, 243, 218, 200, 177, 153, 129, 103, 85, 65, 48, 25, 11, 6)])
me_cube.materials.append(mat_material)
me_cube.use_remesh_preserve_volume = False
me_cube.use_remesh_preserve_attributes = False
me_cube.use_mirror_vertex_groups = False
me_cube.update()

# ---- objects
ob_cube_003 = bpy.data.objects.new('Cube.003', me_cube_004)
ob_cube_002 = bpy.data.objects.new('Cube.002', me_cube_003)
ob_cube_001 = bpy.data.objects.new('Cube.001', me_cube_002)
ob_cube = bpy.data.objects.new('Cube', me_cube)
ob_lamp = bpy.data.objects.new('Lamp', light_lamp)
ob_camera = bpy.data.objects.new('Camera', cam_camera)

# ---- transforms, parenting, visibility, modifiers, constraints
ob_cube_003.location = (-0.5, -4.154, 0.7237)
ob_cube_003.scale = (0.09514, 0.6468, 0.5563)
ob_cube_003.lineart.crease_threshold = 0.0
ob_cube_002.location = (0.5, -4.154, 0.7237)
ob_cube_002.scale = (0.09514, 0.6468, 0.5563)
ob_cube_002.lineart.crease_threshold = 0.0
ob_cube_001.location = (0.0, -4.154, 0.7237)
ob_cube_001.scale = (0.09514, 0.6468, 0.5563)
ob_cube_001.lineart.crease_threshold = 0.0
ob_cube.location = (0.0, 0.08928, 0.0)
ob_cube.scale = (1.0, 1.472, 1.0)
ob_cube.lock_rotations_4d = False
ob_cube.empty_display_type = 'ARROWS'
ob_cube.lineart.crease_threshold = 0.0
ob_lamp.location = (4.076, 1.005, 5.904)
ob_lamp.rotation_euler = (0.6503, 0.05522, 1.866)
ob_lamp.lock_rotations_4d = False
ob_lamp.empty_display_type = 'ARROWS'
ob_lamp.color = (0.0, 0.0, 0.0, 0.0)
ob_lamp.lineart.crease_threshold = 0.0
ob_camera.location = (7.481, -6.508, 5.344)
ob_camera.rotation_euler = (1.109, 0.01082, 0.8149)
ob_camera.lock_rotations_4d = False
ob_camera.empty_display_type = 'ARROWS'
ob_camera.color = (0.0, 0.0, 0.0, 0.0)
ob_camera.display_type = 'WIRE'
ob_camera.lineart.crease_threshold = 0.0

# ---- collection membership
col_collection_1.objects.link(ob_cube_003)
col_collection_1.objects.link(ob_cube_002)
col_collection_1.objects.link(ob_cube_001)
col_collection_1.objects.link(ob_cube)
col_collection_1.objects.link(ob_lamp)
col_collection_1.objects.link(ob_camera)

# ---- scene / render settings (as saved in the file)
scene.camera = ob_camera
scene.frame_start = 1; scene.frame_end = 250; scene.frame_set(1)
scene.render.engine = 'CYCLES'
scene.render.image_settings.color_mode = 'RGB'
scene.render.resolution_x = 1280
scene.render.resolution_y = 720
scene.render.fps = 25
scene.render.dither_intensity = 0.0
scene.cycles.use_denoising = False
scene.cycles.samples = 10
scene.cycles.sampling_pattern = 'TABULATED_SOBOL'
scene.cycles.light_sampling_threshold = 0.0
scene.cycles.use_adaptive_sampling = False
scene.cycles.use_light_tree = False
scene.cycles.blur_glossy = 0.0
scene.cycles.pixel_filter_type = 'GAUSSIAN'
scene.cycles.sample_clamp_indirect = 0.0
scene.view_settings.view_transform = 'Standard'
bpy.context.view_layer.update()

